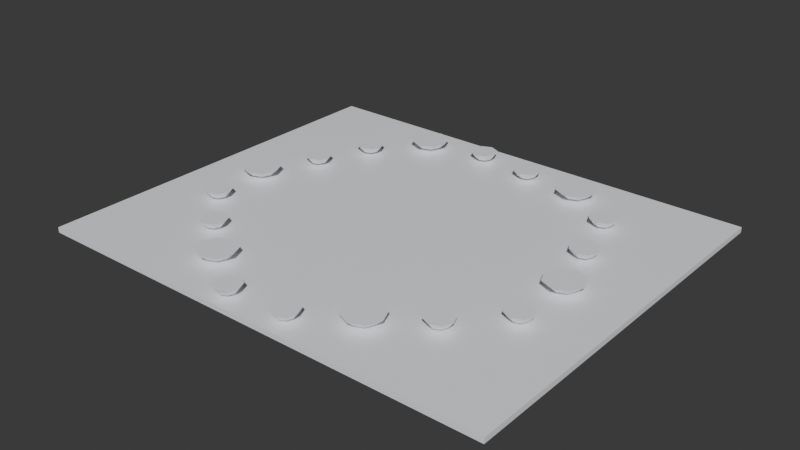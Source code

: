 # Source: 01_cloud_sea.blend  (saved by Blender 4.2.67; exported with 4.5.12 LTS)
import bpy
from mathutils import Matrix  # noqa: F401  (used for matrix-valued properties, if any)

bpy.ops.wm.read_factory_settings(use_empty=True)
scene = bpy.context.scene
scene.name = '01_cloud_sea'

# ---- materials (node trees are filled in below, after node groups)
mat_cloud = bpy.data.materials.new('Cloud')
mat_cloud.diffuse_color = (0.93, 0.95, 0.98, 1.0)

# ---- material node trees
mat_cloud.use_nodes = True; mat_cloud.node_tree.nodes.clear()
_N = mat_cloud.node_tree.nodes; _L = mat_cloud.node_tree.links
n0 = _N.new('ShaderNodeBsdfPrincipled'); n0.name = 'Principled BSDF'; n0.location = (10, 300)
n0.inputs[0].default_value = (0.93, 0.95, 0.98, 1.0)
n0.inputs[2].default_value = 0.34
n1 = _N.new('ShaderNodeOutputMaterial'); n1.name = 'Material Output'; n1.location = (300, 300)
_L.new(n0.outputs[0], n1.inputs[0])
n1.is_active_output = True

# ---- world
world_bakeworld = bpy.data.worlds.new('BakeWorld'); scene.world = world_bakeworld

# ---- meshes
me_cloud_sea_cloud_mesh = bpy.data.meshes.new('cloud_sea_cloud_mesh')
me_cloud_sea_cloud_mesh.from_pydata([(-180.0, -150.0, 0.0), (180.0, -150.0, 0.0), (180.0, 150.0, 0.0), (-180.0, 150.0, 0.0), (-180.0, -150.0, 4.0), (180.0, -150.0, 4.0), (180.0, 150.0, 4.0), (-180.0, 150.0, 4.0)], [], [(0, 3, 2, 1), (4, 5, 6, 7), (0, 1, 5, 4), (1, 2, 6, 5), (2, 3, 7, 6), (3, 0, 4, 7)])
_ca = me_cloud_sea_cloud_mesh.color_attributes.new('Col', 'FLOAT_COLOR', 'POINT')
_ca.data.foreach_set('color', [0.9522, 0.9512, 0.9502, 1.0, 0.9923, 0.9913, 0.9902, 1.0, 0.9449, 0.9439, 0.9429, 1.0, 0.9923, 0.9913, 0.9902, 1.0, 0.996, 0.9949, 0.9938, 1.0, 0.9996, 0.9985, 0.9975, 1.0, 0.9996, 0.9985, 0.9975, 1.0, 0.996, 0.9949, 0.9938, 1.0])
me_cloud_sea_cloud_mesh.materials.append(mat_cloud)
me_cloud_sea_cloud_mesh.update()
me_cloud_sea_cloud_nocol_mesh = bpy.data.meshes.new('cloud_sea_cloud_nocol_mesh')
me_cloud_sea_cloud_nocol_mesh.from_pydata([(141.3, 0.0, 6.5), (138.6, 6.576, 6.5), (132.0, 9.3, 6.5), (125.4, 6.576, 6.5), (122.7, 1.139e-15, 6.5), (125.4, -6.576, 6.5), (132.0, -9.3, 6.5), (138.6, -6.576, 6.5), (147.0, 0.0, 11.5), (142.6, 10.61, 11.5), (132.0, 15.0, 11.5), (121.4, 10.61, 11.5), (117.0, 1.837e-15, 11.5), (121.4, -10.61, 11.5), (132.0, -15.0, 11.5), (142.6, -10.61, 11.5), (138.0, -47.86, 6.5), (136.1, -43.26, 6.5), (131.5, -41.36, 6.5), (126.9, -43.26, 6.5), (125.0, -47.86, 6.5), (126.9, -52.46, 6.5), (131.5, -54.36, 6.5), (136.1, -52.46, 6.5), (142.0, -47.86, 11.5), (138.9, -40.45, 11.5), (131.5, -37.37, 11.5), (124.1, -40.45, 11.5), (121.0, -47.86, 11.5), (124.1, -55.27, 11.5), (131.5, -58.35, 11.5), (138.9, -55.27, 11.5), (106.1, -83.53, 6.5), (104.2, -78.92, 6.5), (99.55, -77.01, 6.5), (94.94, -78.92, 6.5), (93.02, -83.53, 6.5), (94.94, -88.15, 6.5), (99.55, -90.06, 6.5), (104.2, -88.15, 6.5), (110.1, -83.53, 11.5), (107.0, -76.09, 11.5), (99.55, -73.0, 11.5), (92.11, -76.09, 11.5), (89.02, -83.53, 11.5), (92.11, -90.98, 11.5), (99.55, -94.06, 11.5), (107.0, -90.98, 11.5), (71.6, -107.9, 6.5), (68.87, -101.3, 6.5), (62.3, -98.6, 6.5), (55.72, -101.3, 6.5), (53.0, -107.9, 6.5), (55.72, -114.5, 6.5), (62.3, -117.2, 6.5), (68.87, -114.5, 6.5), (77.3, -107.9, 11.5), (72.9, -97.29, 11.5), (62.3, -92.9, 11.5), (51.69, -97.29, 11.5), (47.3, -107.9, 11.5), (51.69, -118.5, 11.5), (62.3, -122.9, 11.5), (72.9, -118.5, 11.5), (30.08, -133.9, 6.5), (28.19, -129.3, 6.5), (23.61, -127.4, 6.5), (19.03, -129.3, 6.5), (17.13, -133.9, 6.5), (19.03, -138.5, 6.5), (23.61, -140.4, 6.5), (28.19, -138.5, 6.5), (34.05, -133.9, 11.5), (30.99, -126.5, 11.5), (23.61, -123.4, 11.5), (16.22, -126.5, 11.5), (13.17, -133.9, 11.5), (16.22, -141.3, 11.5), (23.61, -144.3, 11.5), (30.99, -141.3, 11.5), (-17.48, -136.3, 6.5), (-19.4, -131.7, 6.5), (-24.03, -129.7, 6.5), (-28.67, -131.7, 6.5), (-30.59, -136.3, 6.5), (-28.67, -140.9, 6.5), (-24.03, -142.8, 6.5), (-19.4, -140.9, 6.5), (-13.46, -136.3, 11.5), (-16.55, -128.8, 11.5), (-24.03, -125.7, 11.5), (-31.51, -128.8, 11.5), (-34.6, -136.3, 11.5), (-31.51, -143.8, 11.5), (-24.03, -146.9, 11.5), (-16.55, -143.8, 11.5), (-53.9, -109.5, 6.5), (-56.63, -102.9, 6.5), (-63.2, -100.2, 6.5), (-69.78, -102.9, 6.5), (-72.5, -109.5, 6.5), (-69.78, -116.0, 6.5), (-63.2, -118.8, 6.5), (-56.63, -116.0, 6.5), (-48.2, -109.5, 11.5), (-52.6, -98.86, 11.5), (-63.2, -94.47, 11.5), (-73.81, -98.86, 11.5), (-78.2, -109.5, 11.5), (-73.81, -120.1, 11.5), (-63.2, -124.5, 11.5), (-52.6, -120.1, 11.5), (-90.88, -81.67, 6.5), (-92.77, -77.11, 6.5), (-97.33, -75.22, 6.5), (-101.9, -77.11, 6.5), (-103.8, -81.67, 6.5), (-101.9, -86.23, 6.5), (-97.33, -88.12, 6.5), (-92.77, -86.23, 6.5), (-86.93, -81.67, 11.5), (-89.98, -74.32, 11.5), (-97.33, -71.27, 11.5), (-104.7, -74.32, 11.5), (-107.7, -81.67, 11.5), (-104.7, -89.02, 11.5), (-97.33, -92.07, 11.5), (-89.98, -89.02, 11.5), (-123.9, -47.5, 6.5), (-125.8, -42.84, 6.5), (-130.5, -40.91, 6.5), (-135.2, -42.84, 6.5), (-137.1, -47.5, 6.5), (-135.2, -52.15, 6.5), (-130.5, -54.08, 6.5), (-125.8, -52.15, 6.5), (-119.9, -47.5, 11.5), (-123.0, -39.99, 11.5), (-130.5, -36.88, 11.5), (-138.0, -39.99, 11.5), (-141.1, -47.5, 11.5), (-138.0, -55.01, 11.5), (-130.5, -58.12, 11.5), (-123.0, -55.01, 11.5), (-125.9, -1.655e-14, 6.5), (-128.6, 6.574, 6.5), (-135.2, 9.298, 6.5), (-141.7, 6.574, 6.5), (-144.5, -1.542e-14, 6.5), (-141.7, -6.574, 6.5), (-135.2, -9.298, 6.5), (-128.6, -6.574, 6.5), (-120.2, -1.655e-14, 11.5), (-124.6, 10.6, 11.5), (-135.2, 15.0, 11.5), (-145.8, 10.6, 11.5), (-150.2, -1.472e-14, 11.5), (-145.8, -10.6, 11.5), (-135.2, -15.0, 11.5), (-124.6, -10.6, 11.5), (-110.4, 42.52, 6.5), (-112.3, 47.06, 6.5), (-116.8, 48.94, 6.5), (-121.4, 47.06, 6.5), (-123.2, 42.52, 6.5), (-121.4, 37.98, 6.5), (-116.8, 36.09, 6.5), (-112.3, 37.98, 6.5), (-106.5, 42.52, 11.5), (-109.5, 49.84, 11.5), (-116.8, 52.87, 11.5), (-124.1, 49.84, 11.5), (-127.2, 42.52, 11.5), (-124.1, 35.19, 11.5), (-116.8, 32.16, 11.5), (-109.5, 35.19, 11.5), (-93.59, 84.08, 6.5), (-95.53, 88.76, 6.5), (-100.2, 90.69, 6.5), (-104.9, 88.76, 6.5), (-106.8, 84.08, 6.5), (-104.9, 79.41, 6.5), (-100.2, 77.47, 6.5), (-95.53, 79.41, 6.5), (-89.54, 84.08, 11.5), (-92.66, 91.62, 11.5), (-100.2, 94.74, 11.5), (-107.7, 91.62, 11.5), (-110.9, 84.08, 11.5), (-107.7, 76.54, 11.5), (-100.2, 73.42, 11.5), (-92.66, 76.54, 11.5), (-60.7, 121.2, 6.5), (-63.43, 127.8, 6.5), (-70.0, 130.5, 6.5), (-76.57, 127.8, 6.5), (-79.29, 121.2, 6.5), (-76.57, 114.7, 6.5), (-70.0, 111.9, 6.5), (-63.43, 114.7, 6.5), (-55.01, 121.2, 11.5), (-59.4, 131.8, 11.5), (-70.0, 136.2, 11.5), (-80.6, 131.8, 11.5), (-84.99, 121.2, 11.5), (-80.6, 110.6, 11.5), (-70.0, 106.2, 11.5), (-59.4, 110.6, 11.5), (-16.38, 129.1, 6.5), (-18.25, 133.7, 6.5), (-22.77, 135.5, 6.5), (-27.29, 133.7, 6.5), (-29.17, 129.1, 6.5), (-27.29, 124.6, 6.5), (-22.77, 122.7, 6.5), (-18.25, 124.6, 6.5), (-12.46, 129.1, 11.5), (-15.48, 136.4, 11.5), (-22.77, 139.5, 11.5), (-30.06, 136.4, 11.5), (-33.09, 129.1, 11.5), (-30.06, 121.8, 11.5), (-22.77, 118.8, 11.5), (-15.48, 121.8, 11.5), (28.21, 122.3, 6.5), (26.27, 127.0, 6.5), (21.57, 129.0, 6.5), (16.88, 127.0, 6.5), (14.93, 122.3, 6.5), (16.88, 117.6, 6.5), (21.57, 115.7, 6.5), (26.27, 117.6, 6.5), (32.28, 122.3, 11.5), (29.14, 129.9, 11.5), (21.57, 133.0, 11.5), (14.0, 129.9, 11.5), (10.86, 122.3, 11.5), (14.0, 114.8, 11.5), (21.57, 111.6, 11.5), (29.14, 114.8, 11.5), (76.73, 116.8, 6.5), (74.01, 123.4, 6.5), (67.44, 126.1, 6.5), (60.86, 123.4, 6.5), (58.14, 116.8, 6.5), (60.86, 110.2, 6.5), (67.44, 107.5, 6.5), (74.01, 110.2, 6.5), (82.43, 116.8, 11.5), (78.04, 127.4, 11.5), (67.44, 131.8, 11.5), (56.84, 127.4, 11.5), (52.45, 116.8, 11.5), (56.84, 106.2, 11.5), (67.44, 101.8, 11.5), (78.04, 106.2, 11.5), (112.9, 89.37, 6.5), (111.0, 93.87, 6.5), (106.5, 95.74, 6.5), (102.0, 93.87, 6.5), (100.1, 89.37, 6.5), (102.0, 84.87, 6.5), (106.5, 83.0, 6.5), (111.0, 84.87, 6.5), (116.8, 89.37, 11.5), (113.8, 96.63, 11.5), (106.5, 99.64, 11.5), (99.24, 96.63, 11.5), (96.23, 89.37, 11.5), (99.24, 82.11, 11.5), (106.5, 79.1, 11.5), (113.8, 82.11, 11.5), (126.3, 43.54, 6.5), (124.4, 48.26, 6.5), (119.6, 50.21, 6.5), (114.9, 48.26, 6.5), (113.0, 43.54, 6.5), (114.9, 38.83, 6.5), (119.6, 36.88, 6.5), (124.4, 38.83, 6.5), (130.4, 43.54, 11.5), (127.2, 51.15, 11.5), (119.6, 54.3, 11.5), (112.0, 51.15, 11.5), (108.9, 43.54, 11.5), (112.0, 35.94, 11.5), (119.6, 32.79, 11.5), (127.2, 35.94, 11.5), (139.9, -3.288, 6.5), (135.3, -7.938, 6.5), (128.7, -7.938, 6.5), (124.1, -3.288, 6.5), (124.1, 3.288, 6.5), (128.7, 7.938, 6.5), (135.3, 7.938, 6.5), (139.9, 3.288, 6.5), (70.23, -111.2, 6.5), (65.58, -115.8, 6.5), (59.01, -115.8, 6.5), (54.36, -111.2, 6.5), (54.36, -104.6, 6.5), (59.01, -99.96, 6.5), (65.58, -99.96, 6.5), (70.23, -104.6, 6.5), (-55.26, -112.8, 6.5), (-59.91, -117.4, 6.5), (-66.49, -117.4, 6.5), (-71.14, -112.8, 6.5), (-71.14, -106.2, 6.5), (-66.49, -101.5, 6.5), (-59.91, -101.5, 6.5), (-55.26, -106.2, 6.5), (-127.2, -3.287, 6.5), (-131.9, -7.936, 6.5), (-138.5, -7.936, 6.5), (-143.1, -3.287, 6.5), (-143.1, 3.287, 6.5), (-138.5, 7.936, 6.5), (-131.9, 7.936, 6.5), (-127.2, 3.287, 6.5), (-62.06, 118.0, 6.5), (-66.71, 113.3, 6.5), (-73.29, 113.3, 6.5), (-77.93, 118.0, 6.5), (-77.93, 124.5, 6.5), (-73.29, 129.2, 6.5), (-66.71, 129.2, 6.5), (-62.06, 124.5, 6.5), (75.37, 113.5, 6.5), (70.72, 108.9, 6.5), (64.15, 108.9, 6.5), (59.5, 113.5, 6.5), (59.5, 120.1, 6.5), (64.15, 124.7, 6.5), (70.72, 124.7, 6.5), (75.37, 120.1, 6.5)], [], [(7, 289, 6, 290, 5, 291, 4, 292, 3, 293, 2, 294, 1, 295, 0, 288), (8, 9, 10, 11, 12, 13, 14, 15), (0, 295, 1, 9, 8), (1, 294, 2, 10, 9), (2, 293, 3, 11, 10), (3, 292, 4, 12, 11), (4, 291, 5, 13, 12), (5, 290, 6, 14, 13), (6, 289, 7, 15, 14), (7, 288, 0, 8, 15), (23, 22, 21, 20, 19, 18, 17, 16), (24, 25, 26, 27, 28, 29, 30, 31), (16, 17, 25, 24), (17, 18, 26, 25), (18, 19, 27, 26), (19, 20, 28, 27), (20, 21, 29, 28), (21, 22, 30, 29), (22, 23, 31, 30), (23, 16, 24, 31), (39, 38, 37, 36, 35, 34, 33, 32), (40, 41, 42, 43, 44, 45, 46, 47), (32, 33, 41, 40), (33, 34, 42, 41), (34, 35, 43, 42), (35, 36, 44, 43), (36, 37, 45, 44), (37, 38, 46, 45), (38, 39, 47, 46), (39, 32, 40, 47), (55, 297, 54, 298, 53, 299, 52, 300, 51, 301, 50, 302, 49, 303, 48, 296), (56, 57, 58, 59, 60, 61, 62, 63), (48, 303, 49, 57, 56), (49, 302, 50, 58, 57), (50, 301, 51, 59, 58), (51, 300, 52, 60, 59), (52, 299, 53, 61, 60), (53, 298, 54, 62, 61), (54, 297, 55, 63, 62), (55, 296, 48, 56, 63), (71, 70, 69, 68, 67, 66, 65, 64), (72, 73, 74, 75, 76, 77, 78, 79), (64, 65, 73, 72), (65, 66, 74, 73), (66, 67, 75, 74), (67, 68, 76, 75), (68, 69, 77, 76), (69, 70, 78, 77), (70, 71, 79, 78), (71, 64, 72, 79), (87, 86, 85, 84, 83, 82, 81, 80), (88, 89, 90, 91, 92, 93, 94, 95), (80, 81, 89, 88), (81, 82, 90, 89), (82, 83, 91, 90), (83, 84, 92, 91), (84, 85, 93, 92), (85, 86, 94, 93), (86, 87, 95, 94), (87, 80, 88, 95), (103, 305, 102, 306, 101, 307, 100, 308, 99, 309, 98, 310, 97, 311, 96, 304), (104, 105, 106, 107, 108, 109, 110, 111), (96, 311, 97, 105, 104), (97, 310, 98, 106, 105), (98, 309, 99, 107, 106), (99, 308, 100, 108, 107), (100, 307, 101, 109, 108), (101, 306, 102, 110, 109), (102, 305, 103, 111, 110), (103, 304, 96, 104, 111), (119, 118, 117, 116, 115, 114, 113, 112), (120, 121, 122, 123, 124, 125, 126, 127), (112, 113, 121, 120), (113, 114, 122, 121), (114, 115, 123, 122), (115, 116, 124, 123), (116, 117, 125, 124), (117, 118, 126, 125), (118, 119, 127, 126), (119, 112, 120, 127), (135, 134, 133, 132, 131, 130, 129, 128), (136, 137, 138, 139, 140, 141, 142, 143), (128, 129, 137, 136), (129, 130, 138, 137), (130, 131, 139, 138), (131, 132, 140, 139), (132, 133, 141, 140), (133, 134, 142, 141), (134, 135, 143, 142), (135, 128, 136, 143), (151, 313, 150, 314, 149, 315, 148, 316, 147, 317, 146, 318, 145, 319, 144, 312), (152, 153, 154, 155, 156, 157, 158, 159), (144, 319, 145, 153, 152), (145, 318, 146, 154, 153), (146, 317, 147, 155, 154), (147, 316, 148, 156, 155), (148, 315, 149, 157, 156), (149, 314, 150, 158, 157), (150, 313, 151, 159, 158), (151, 312, 144, 152, 159), (167, 166, 165, 164, 163, 162, 161, 160), (168, 169, 170, 171, 172, 173, 174, 175), (160, 161, 169, 168), (161, 162, 170, 169), (162, 163, 171, 170), (163, 164, 172, 171), (164, 165, 173, 172), (165, 166, 174, 173), (166, 167, 175, 174), (167, 160, 168, 175), (183, 182, 181, 180, 179, 178, 177, 176), (184, 185, 186, 187, 188, 189, 190, 191), (176, 177, 185, 184), (177, 178, 186, 185), (178, 179, 187, 186), (179, 180, 188, 187), (180, 181, 189, 188), (181, 182, 190, 189), (182, 183, 191, 190), (183, 176, 184, 191), (199, 321, 198, 322, 197, 323, 196, 324, 195, 325, 194, 326, 193, 327, 192, 320), (200, 201, 202, 203, 204, 205, 206, 207), (192, 327, 193, 201, 200), (193, 326, 194, 202, 201), (194, 325, 195, 203, 202), (195, 324, 196, 204, 203), (196, 323, 197, 205, 204), (197, 322, 198, 206, 205), (198, 321, 199, 207, 206), (199, 320, 192, 200, 207), (215, 214, 213, 212, 211, 210, 209, 208), (216, 217, 218, 219, 220, 221, 222, 223), (208, 209, 217, 216), (209, 210, 218, 217), (210, 211, 219, 218), (211, 212, 220, 219), (212, 213, 221, 220), (213, 214, 222, 221), (214, 215, 223, 222), (215, 208, 216, 223), (231, 230, 229, 228, 227, 226, 225, 224), (232, 233, 234, 235, 236, 237, 238, 239), (224, 225, 233, 232), (225, 226, 234, 233), (226, 227, 235, 234), (227, 228, 236, 235), (228, 229, 237, 236), (229, 230, 238, 237), (230, 231, 239, 238), (231, 224, 232, 239), (247, 329, 246, 330, 245, 331, 244, 332, 243, 333, 242, 334, 241, 335, 240, 328), (248, 249, 250, 251, 252, 253, 254, 255), (240, 335, 241, 249, 248), (241, 334, 242, 250, 249), (242, 333, 243, 251, 250), (243, 332, 244, 252, 251), (244, 331, 245, 253, 252), (245, 330, 246, 254, 253), (246, 329, 247, 255, 254), (247, 328, 240, 248, 255), (263, 262, 261, 260, 259, 258, 257, 256), (264, 265, 266, 267, 268, 269, 270, 271), (256, 257, 265, 264), (257, 258, 266, 265), (258, 259, 267, 266), (259, 260, 268, 267), (260, 261, 269, 268), (261, 262, 270, 269), (262, 263, 271, 270), (263, 256, 264, 271), (279, 278, 277, 276, 275, 274, 273, 272), (280, 281, 282, 283, 284, 285, 286, 287), (272, 273, 281, 280), (273, 274, 282, 281), (274, 275, 283, 282), (275, 276, 284, 283), (276, 277, 285, 284), (277, 278, 286, 285), (278, 279, 287, 286), (279, 272, 280, 287)])
_ca = me_cloud_sea_cloud_nocol_mesh.color_attributes.new('Col', 'FLOAT_COLOR', 'POINT')
_ca.data.foreach_set('color', [0.4263, 0.421, 0.4156, 1.0, 0.4406, 0.4351, 0.4296, 1.0, 0.4406, 0.4351, 0.4296, 1.0, 0.4334, 0.428, 0.4226, 1.0, 0.437, 0.4315, 0.4261, 1.0, 0.4298, 0.4245, 0.4191, 1.0, 0.4406, 0.4351, 0.4296, 1.0, 0.437, 0.4315, 0.4261, 1.0, 0.8444, 0.8338, 0.8233, 1.0, 0.8265, 0.8162, 0.8059, 1.0, 0.8336, 0.8232, 0.8129, 1.0, 0.8408, 0.8303, 0.8198, 1.0, 0.8301, 0.8197, 0.8094, 1.0, 0.8408, 0.8303, 0.8198, 1.0, 0.8372, 0.8268, 0.8163, 1.0, 0.8265, 0.8162, 0.8059, 1.0, 0.4637, 0.4568, 0.4499, 1.0, 0.4567, 0.4499, 0.4431, 1.0, 0.4497, 0.443, 0.4363, 1.0, 0.4567, 0.4499, 0.4431, 1.0, 0.4567, 0.4499, 0.4431, 1.0, 0.4567, 0.4499, 0.4431, 1.0, 0.4567, 0.4499, 0.4431, 1.0, 0.4602, 0.4533, 0.4465, 1.0, 0.8458, 0.8332, 0.8206, 1.0, 0.8388, 0.8263, 0.8138, 1.0, 0.8458, 0.8332, 0.8206, 1.0, 0.8423, 0.8297, 0.8172, 1.0, 0.8352, 0.8228, 0.8104, 1.0, 0.8528, 0.8401, 0.8274, 1.0, 0.8528, 0.8401, 0.8274, 1.0, 0.8388, 0.8263, 0.8138, 1.0, 0.4674, 0.4589, 0.4503, 1.0, 0.4709, 0.4623, 0.4537, 1.0, 0.4639, 0.4554, 0.4469, 1.0, 0.4603, 0.4519, 0.4435, 1.0, 0.4568, 0.4484, 0.4401, 1.0, 0.4639, 0.4554, 0.4469, 1.0, 0.4674, 0.4589, 0.4503, 1.0, 0.4497, 0.4415, 0.4333, 1.0, 0.8561, 0.8404, 0.8247, 1.0, 0.8525, 0.8369, 0.8213, 1.0, 0.849, 0.8335, 0.8179, 1.0, 0.849, 0.8335, 0.8179, 1.0, 0.849, 0.8335, 0.8179, 1.0, 0.849, 0.8335, 0.8179, 1.0, 0.8631, 0.8473, 0.8316, 1.0, 0.849, 0.8335, 0.8179, 1.0, 0.4372, 0.4321, 0.427, 1.0, 0.4409, 0.4357, 0.4305, 1.0, 0.4336, 0.4285, 0.4234, 1.0, 0.43, 0.4249, 0.4199, 1.0, 0.4336, 0.4285, 0.4234, 1.0, 0.4445, 0.4393, 0.4341, 1.0, 0.4409, 0.4357, 0.4305, 1.0, 0.4336, 0.4285, 0.4234, 1.0, 0.8553, 0.8452, 0.8352, 1.0, 0.848, 0.838, 0.8281, 1.0, 0.8553, 0.8452, 0.8352, 1.0, 0.8444, 0.8344, 0.8245, 1.0, 0.848, 0.838, 0.8281, 1.0, 0.8553, 0.8452, 0.8352, 1.0, 0.8625, 0.8524, 0.8423, 1.0, 0.8553, 0.8452, 0.8352, 1.0, 0.4364, 0.4308, 0.4252, 1.0, 0.4535, 0.4477, 0.4419, 1.0, 0.4467, 0.4409, 0.4352, 1.0, 0.4604, 0.4545, 0.4486, 1.0, 0.4432, 0.4376, 0.4319, 1.0, 0.4604, 0.4545, 0.4486, 1.0, 0.4638, 0.4579, 0.4519, 1.0, 0.4569, 0.4511, 0.4453, 1.0, 0.8169, 0.8065, 0.796, 1.0, 0.8238, 0.8132, 0.8027, 1.0, 0.8272, 0.8166, 0.806, 1.0, 0.8203, 0.8098, 0.7994, 1.0, 0.8272, 0.8166, 0.806, 1.0, 0.8135, 0.8031, 0.7927, 1.0, 0.834, 0.8234, 0.8127, 1.0, 0.8203, 0.8098, 0.7994, 1.0, 0.4574, 0.4561, 0.4548, 1.0, 0.454, 0.4526, 0.4513, 1.0, 0.4609, 0.4596, 0.4582, 1.0, 0.4574, 0.4561, 0.4548, 1.0, 0.447, 0.4457, 0.4444, 1.0, 0.4574, 0.4561, 0.4548, 1.0, 0.4679, 0.4665, 0.4652, 1.0, 0.4609, 0.4596, 0.4582, 1.0, 0.8372, 0.8348, 0.8324, 1.0, 0.8407, 0.8383, 0.8358, 1.0, 0.8338, 0.8313, 0.8289, 1.0, 0.8338, 0.8313, 0.8289, 1.0, 0.8372, 0.8348, 0.8324, 1.0, 0.8372, 0.8348, 0.8324, 1.0, 0.8756, 0.873, 0.8705, 1.0, 0.8338, 0.8313, 0.8289, 1.0, 0.4372, 0.4346, 0.432, 1.0, 0.4264, 0.4239, 0.4213, 1.0, 0.4372, 0.4346, 0.432, 1.0, 0.43, 0.4275, 0.4249, 1.0, 0.4444, 0.4418, 0.4392, 1.0, 0.4408, 0.4382, 0.4356, 1.0, 0.4408, 0.4382, 0.4356, 1.0, 0.4264, 0.4239, 0.4213, 1.0, 0.8518, 0.8467, 0.8417, 1.0, 0.8373, 0.8324, 0.8274, 1.0, 0.8301, 0.8252, 0.8203, 1.0, 0.8445, 0.8396, 0.8346, 1.0, 0.8337, 0.8288, 0.8239, 1.0, 0.8409, 0.836, 0.831, 1.0, 0.8337, 0.8288, 0.8239, 1.0, 0.8445, 0.8396, 0.8346, 1.0, 0.4609, 0.4586, 0.4563, 1.0, 0.4471, 0.4449, 0.4426, 1.0, 0.4644, 0.4621, 0.4598, 1.0, 0.4506, 0.4483, 0.4461, 1.0, 0.4471, 0.4449, 0.4426, 1.0, 0.4609, 0.4586, 0.4563, 1.0, 0.4575, 0.4552, 0.4529, 1.0, 0.4609, 0.4586, 0.4563, 1.0, 0.8344, 0.8303, 0.8261, 1.0, 0.8275, 0.8234, 0.8193, 1.0, 0.831, 0.8268, 0.8227, 1.0, 0.8275, 0.8234, 0.8193, 1.0, 0.8344, 0.8303, 0.8261, 1.0, 0.8379, 0.8337, 0.8295, 1.0, 0.8344, 0.8303, 0.8261, 1.0, 0.8414, 0.8372, 0.8329, 1.0, 0.4667, 0.4586, 0.4505, 1.0, 0.4702, 0.4621, 0.4539, 1.0, 0.4702, 0.4621, 0.4539, 1.0, 0.4595, 0.4515, 0.4436, 1.0, 0.4667, 0.4586, 0.4505, 1.0, 0.4631, 0.4551, 0.447, 1.0, 0.4738, 0.4656, 0.4574, 1.0, 0.4667, 0.4586, 0.4505, 1.0, 0.8571, 0.8422, 0.8274, 1.0, 0.8678, 0.8528, 0.8377, 1.0, 0.8571, 0.8422, 0.8274, 1.0, 0.8678, 0.8528, 0.8377, 1.0, 0.8678, 0.8528, 0.8377, 1.0, 0.8642, 0.8493, 0.8343, 1.0, 0.8642, 0.8493, 0.8343, 1.0, 0.8642, 0.8493, 0.8343, 1.0, 0.4429, 0.4423, 0.4417, 1.0, 0.4392, 0.4386, 0.438, 1.0, 0.4248, 0.4242, 0.4236, 1.0, 0.4284, 0.4278, 0.4272, 1.0, 0.4356, 0.435, 0.4344, 1.0, 0.4284, 0.4278, 0.4272, 1.0, 0.4392, 0.4386, 0.438, 1.0, 0.4429, 0.4423, 0.4417, 1.0, 0.8485, 0.8473, 0.8462, 1.0, 0.8521, 0.8509, 0.8498, 1.0, 0.8557, 0.8546, 0.8534, 1.0, 0.8485, 0.8473, 0.8462, 1.0, 0.8485, 0.8473, 0.8462, 1.0, 0.8485, 0.8473, 0.8462, 1.0, 0.8412, 0.8401, 0.8389, 1.0, 0.8412, 0.8401, 0.8389, 1.0, 0.4697, 0.4647, 0.4597, 1.0, 0.4697, 0.4647, 0.4597, 1.0, 0.4555, 0.4507, 0.4458, 1.0, 0.4661, 0.4612, 0.4562, 1.0, 0.4839, 0.4788, 0.4736, 1.0, 0.4697, 0.4647, 0.4597, 1.0, 0.4661, 0.4612, 0.4562, 1.0, 0.4626, 0.4577, 0.4528, 1.0, 0.8532, 0.8441, 0.835, 1.0, 0.8603, 0.8511, 0.842, 1.0, 0.8532, 0.8441, 0.835, 1.0, 0.8567, 0.8476, 0.8385, 1.0, 0.8638, 0.8546, 0.8455, 1.0, 0.8567, 0.8476, 0.8385, 1.0, 0.8638, 0.8546, 0.8455, 1.0, 0.8567, 0.8476, 0.8385, 1.0, 0.4669, 0.4625, 0.458, 1.0, 0.4669, 0.4625, 0.458, 1.0, 0.4669, 0.4625, 0.458, 1.0, 0.4669, 0.4625, 0.458, 1.0, 0.4633, 0.4589, 0.4545, 1.0, 0.4669, 0.4625, 0.458, 1.0, 0.474, 0.4696, 0.4651, 1.0, 0.4669, 0.4625, 0.458, 1.0, 0.8718, 0.8636, 0.8553, 1.0, 0.8682, 0.86, 0.8518, 1.0, 0.8682, 0.86, 0.8518, 1.0, 0.861, 0.8529, 0.8448, 1.0, 0.8646, 0.8565, 0.8483, 1.0, 0.8646, 0.8565, 0.8483, 1.0, 0.8539, 0.8458, 0.8377, 1.0, 0.861, 0.8529, 0.8448, 1.0, 0.4273, 0.424, 0.4207, 1.0, 0.4238, 0.4205, 0.4172, 1.0, 0.4273, 0.424, 0.4207, 1.0, 0.4308, 0.4275, 0.4242, 1.0, 0.4203, 0.417, 0.4138, 1.0, 0.4344, 0.431, 0.4276, 1.0, 0.4203, 0.417, 0.4138, 1.0, 0.4238, 0.4205, 0.4172, 1.0, 0.8149, 0.8086, 0.8022, 1.0, 0.8219, 0.8156, 0.8092, 1.0, 0.8255, 0.8191, 0.8126, 1.0, 0.829, 0.8225, 0.8161, 1.0, 0.8255, 0.8191, 0.8126, 1.0, 0.8078, 0.8016, 0.7953, 1.0, 0.829, 0.8225, 0.8161, 1.0, 0.8184, 0.8121, 0.8057, 1.0, 0.4854, 0.4814, 0.4773, 1.0, 0.4709, 0.4669, 0.463, 1.0, 0.4782, 0.4741, 0.4701, 1.0, 0.4818, 0.4778, 0.4737, 1.0, 0.4709, 0.4669, 0.463, 1.0, 0.4891, 0.485, 0.4809, 1.0, 0.4854, 0.4814, 0.4773, 1.0, 0.4854, 0.4814, 0.4773, 1.0, 0.8824, 0.875, 0.8676, 1.0, 0.8861, 0.8786, 0.8712, 1.0, 0.8824, 0.875, 0.8676, 1.0, 0.8824, 0.875, 0.8676, 1.0, 0.8861, 0.8786, 0.8712, 1.0, 0.8897, 0.8823, 0.8748, 1.0, 0.8715, 0.8642, 0.8569, 1.0, 0.8751, 0.8678, 0.8605, 1.0, 0.4405, 0.4405, 0.4405, 1.0, 0.4338, 0.4337, 0.4337, 1.0, 0.4372, 0.4371, 0.4371, 1.0, 0.4473, 0.4473, 0.4472, 1.0, 0.4338, 0.4337, 0.4337, 1.0, 0.4372, 0.4371, 0.4371, 1.0, 0.4372, 0.4371, 0.4371, 1.0, 0.4405, 0.4405, 0.4405, 1.0, 0.8091, 0.809, 0.809, 1.0, 0.8091, 0.809, 0.809, 1.0, 0.8125, 0.8124, 0.8123, 1.0, 0.8125, 0.8124, 0.8123, 1.0, 0.8125, 0.8124, 0.8123, 1.0, 0.8226, 0.8225, 0.8225, 1.0, 0.8057, 0.8056, 0.8056, 1.0, 0.8159, 0.8158, 0.8157, 1.0, 0.4337, 0.4281, 0.4225, 1.0, 0.4337, 0.4281, 0.4225, 1.0, 0.4229, 0.4174, 0.4119, 1.0, 0.4301, 0.4245, 0.4189, 1.0, 0.4301, 0.4245, 0.4189, 1.0, 0.4301, 0.4245, 0.4189, 1.0, 0.4301, 0.4245, 0.4189, 1.0, 0.4301, 0.4245, 0.4189, 1.0, 0.8376, 0.8267, 0.8158, 1.0, 0.8376, 0.8267, 0.8158, 1.0, 0.8376, 0.8267, 0.8158, 1.0, 0.8484, 0.8374, 0.8263, 1.0, 0.8376, 0.8267, 0.8158, 1.0, 0.834, 0.8231, 0.8123, 1.0, 0.852, 0.8409, 0.8299, 1.0, 0.8448, 0.8338, 0.8228, 1.0, 0.4611, 0.4568, 0.4525, 1.0, 0.4611, 0.4568, 0.4525, 1.0, 0.4611, 0.4568, 0.4525, 1.0, 0.4576, 0.4533, 0.4491, 1.0, 0.4682, 0.4638, 0.4595, 1.0, 0.4647, 0.4603, 0.456, 1.0, 0.4505, 0.4463, 0.4421, 1.0, 0.4647, 0.4603, 0.456, 1.0, 0.8434, 0.8355, 0.8276, 1.0, 0.8646, 0.8565, 0.8485, 1.0, 0.8505, 0.8425, 0.8346, 1.0, 0.8505, 0.8425, 0.8346, 1.0, 0.854, 0.846, 0.8381, 1.0, 0.8505, 0.8425, 0.8346, 1.0, 0.8646, 0.8565, 0.8485, 1.0, 0.8575, 0.8495, 0.8415, 1.0, 0.4605, 0.4584, 0.4564, 1.0, 0.4499, 0.4479, 0.4459, 1.0, 0.457, 0.4549, 0.4529, 1.0, 0.4464, 0.4444, 0.4424, 1.0, 0.4605, 0.4584, 0.4564, 1.0, 0.4675, 0.4654, 0.4633, 1.0, 0.457, 0.4549, 0.4529, 1.0, 0.457, 0.4549, 0.4529, 1.0, 0.8428, 0.839, 0.8352, 1.0, 0.8428, 0.839, 0.8352, 1.0, 0.8533, 0.8495, 0.8457, 1.0, 0.8498, 0.846, 0.8422, 1.0, 0.8428, 0.839, 0.8352, 1.0, 0.8428, 0.839, 0.8352, 1.0, 0.8428, 0.839, 0.8352, 1.0, 0.8358, 0.832, 0.8283, 1.0, 0.3959, 0.391, 0.386, 1.0, 0.4227, 0.4174, 0.4121, 1.0, 0.4173, 0.4121, 0.4069, 1.0, 0.3959, 0.391, 0.386, 1.0, 0.3959, 0.391, 0.386, 1.0, 0.4066, 0.4015, 0.3965, 1.0, 0.4173, 0.4121, 0.4069, 1.0, 0.4066, 0.4015, 0.3965, 1.0, 0.4136, 0.4088, 0.4039, 1.0, 0.4191, 0.4141, 0.4092, 1.0, 0.4027, 0.398, 0.3932, 1.0, 0.4191, 0.4141, 0.4092, 1.0, 0.4245, 0.4195, 0.4145, 1.0, 0.4136, 0.4088, 0.4039, 1.0, 0.4191, 0.4141, 0.4092, 1.0, 0.4136, 0.4088, 0.4039, 1.0, 0.4048, 0.4024, 0.4, 1.0, 0.421, 0.4185, 0.416, 1.0, 0.4156, 0.4131, 0.4107, 1.0, 0.4156, 0.4131, 0.4107, 1.0, 0.4048, 0.4024, 0.4, 1.0, 0.4156, 0.4131, 0.4107, 1.0, 0.3994, 0.397, 0.3946, 1.0, 0.4048, 0.4024, 0.4, 1.0, 0.4121, 0.4115, 0.411, 1.0, 0.4175, 0.4169, 0.4164, 1.0, 0.4121, 0.4115, 0.411, 1.0, 0.4175, 0.4169, 0.4164, 1.0, 0.4121, 0.4115, 0.411, 1.0, 0.4066, 0.4061, 0.4055, 1.0, 0.4121, 0.4115, 0.411, 1.0, 0.4066, 0.4061, 0.4055, 1.0, 0.4062, 0.403, 0.3999, 1.0, 0.4115, 0.4083, 0.4051, 1.0, 0.4115, 0.4083, 0.4051, 1.0, 0.3956, 0.3925, 0.3895, 1.0, 0.4115, 0.4083, 0.4051, 1.0, 0.4115, 0.4083, 0.4051, 1.0, 0.3956, 0.3925, 0.3895, 1.0, 0.4009, 0.3978, 0.3947, 1.0, 0.4103, 0.405, 0.3996, 1.0, 0.4157, 0.4103, 0.4049, 1.0, 0.4049, 0.3996, 0.3944, 1.0, 0.4211, 0.4156, 0.4102, 1.0, 0.4157, 0.4103, 0.4049, 1.0, 0.4103, 0.405, 0.3996, 1.0, 0.4103, 0.405, 0.3996, 1.0, 0.4049, 0.3996, 0.3944, 1.0])
me_cloud_sea_cloud_nocol_mesh.materials.append(mat_cloud)
me_cloud_sea_cloud_nocol_mesh.update()

# ---- objects
ob_cloud_sea_cloud = bpy.data.objects.new('cloud_sea_cloud', me_cloud_sea_cloud_mesh)
ob_cloud_sea_cloud_nocol = bpy.data.objects.new('cloud_sea_cloud_nocol', me_cloud_sea_cloud_nocol_mesh)

# ---- transforms, parenting, visibility, modifiers, constraints
ob_cloud_sea_cloud.location = (0.0, 0.0, 0.0)
ob_cloud_sea_cloud_nocol.location = (0.0, 0.0, 0.0)

# ---- collection membership
scene.collection.objects.link(ob_cloud_sea_cloud)
scene.collection.objects.link(ob_cloud_sea_cloud_nocol)

# ---- scene / render settings (as saved in the file)
scene.frame_start = 1; scene.frame_end = 1; scene.frame_set(1)
scene.render.engine = 'CYCLES'
scene.render.fps = 30
scene.cycles.samples = 64
bpy.context.view_layer.update()

# ---- added for rendering (the .blend has no active camera and no usable light): camera, sun
cam_auto = bpy.data.cameras.new('AutoCamera')
cam_auto.lens = 50.0
cam_auto.sensor_width = 36.0
cam_auto.clip_end = 7611.49
ob_auto_camera = bpy.data.objects.new('AutoCamera', cam_auto)
scene.collection.objects.link(ob_auto_camera)
ob_auto_camera.location = (433.705, -520.446, 352.714)
ob_auto_camera.rotation_euler = (1.09748, -7.21219e-08, 0.694738)
scene.camera = ob_auto_camera
light_auto_sun = bpy.data.lights.new('AutoSun', 'SUN')
light_auto_sun.energy = 3.0
light_auto_sun.angle = 0.0523599
ob_auto_sun = bpy.data.objects.new('AutoSun', light_auto_sun)
scene.collection.objects.link(ob_auto_sun)
ob_auto_sun.rotation_euler = (0.872665, 0.174533, 0.523599)
bpy.context.view_layer.update()
